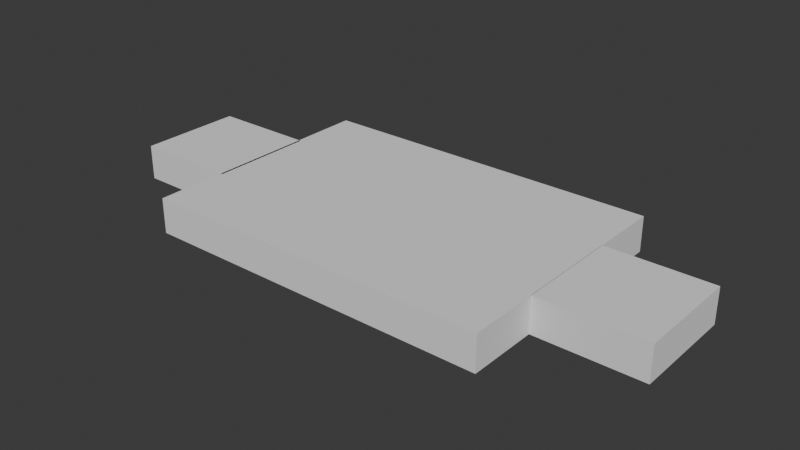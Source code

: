 # Source: Raum04.blend  (saved by Blender 4.3.32; exported with 4.5.12 LTS)
import bpy
from mathutils import Matrix  # noqa: F401  (used for matrix-valued properties, if any)

bpy.ops.wm.read_factory_settings(use_empty=True)
scene = bpy.context.scene
scene.name = 'Scene'

# ---- collections
col_collection = bpy.data.collections.new('Collection'); scene.collection.children.link(col_collection)

# ---- world
world_world = bpy.data.worlds.new('World'); scene.world = world_world
world_world.use_nodes = True; world_world.node_tree.nodes.clear()
_N = world_world.node_tree.nodes; _L = world_world.node_tree.links
n0 = _N.new('ShaderNodeOutputWorld'); n0.name = 'World Output'; n0.location = (300, 300)
n1 = _N.new('ShaderNodeBackground'); n1.name = 'Background'; n1.location = (10, 300)
n1.inputs[0].default_value = (0.05088, 0.05088, 0.05088, 1.0)
_L.new(n1.outputs[0], n0.inputs[0])
n0.is_active_output = True
world_world.color = (0.05088, 0.05088, 0.05088)
world_world.sun_shadow_jitter_overblur = 0.0

# ---- meshes
me_cube_006 = bpy.data.meshes.new('Cube.006')
me_cube_006.from_pydata([(4.991, -1.5, -0.5), (4.991, -1.5, 0.5), (4.991, 1.5, -0.5), (4.991, 1.5, 0.5), (7.991, -1.5, -0.5), (7.991, -1.5, 0.5), (7.991, 1.5, -0.5), (7.991, 1.5, 0.5), (-4.939, 1.5, -0.5), (-4.939, 1.5, 0.5), (-4.939, -1.5, -0.5), (-4.939, -1.5, 0.5), (-7.939, 1.5, -0.5), (-7.939, 1.5, 0.5), (-7.939, -1.5, -0.5), (-7.939, -1.5, 0.5), (5.0, 3.5, -0.5), (5.0, 3.5, 0.5), (5.0, -3.5, -0.5), (5.0, -3.5, 0.5), (-5.0, 3.5, -0.5), (-5.0, 3.5, 0.5), (-5.0, -3.5, -0.5), (-5.0, -3.5, 0.5)], [], [(0, 1, 3, 2), (2, 3, 7, 6), (6, 7, 5, 4), (4, 5, 1, 0), (2, 6, 4, 0), (7, 3, 1, 5), (8, 9, 11, 10), (10, 11, 15, 14), (14, 15, 13, 12), (12, 13, 9, 8), (10, 14, 12, 8), (15, 11, 9, 13), (16, 17, 19, 18), (18, 19, 23, 22), (22, 23, 21, 20), (20, 21, 17, 16), (18, 22, 20, 16), (23, 19, 17, 21)])
_uv = me_cube_006.uv_layers.new(name='UVMap')
_uv.uv.foreach_set('vector', [0.375, 0.0, 0.625, 0.0, 0.625, 0.25, 0.375, 0.25, 0.375, 0.25, 0.625, 0.25, 0.625, 0.5, 0.375, 0.5, 0.375, 0.5, 0.625, 0.5, 0.625, 0.75, 0.375, 0.75, 0.375, 0.75, 0.625, 0.75, 0.625, 1.0, 0.375, 1.0, 0.125, 0.5, 0.375, 0.5, 0.375, 0.75, 0.125, 0.75, 0.625, 0.5, 0.875, 0.5, 0.875, 0.75, 0.625, 0.75, 0.375, 0.0, 0.625, 0.0, 0.625, 0.25, 0.375, 0.25, 0.375, 0.25, 0.625, 0.25, 0.625, 0.5, 0.375, 0.5, 0.375, 0.5, 0.625, 0.5, 0.625, 0.75, 0.375, 0.75, 0.375, 0.75, 0.625, 0.75, 0.625, 1.0, 0.375, 1.0, 0.125, 0.5, 0.375, 0.5, 0.375, 0.75, 0.125, 0.75, 0.625, 0.5, 0.875, 0.5, 0.875, 0.75, 0.625, 0.75, 0.375, 0.0, 0.625, 0.0, 0.625, 0.25, 0.375, 0.25, 0.375, 0.25, 0.625, 0.25, 0.625, 0.5, 0.375, 0.5, 0.375, 0.5, 0.625, 0.5, 0.625, 0.75, 0.375, 0.75, 0.375, 0.75, 0.625, 0.75, 0.625, 1.0, 0.375, 1.0, 0.125, 0.5, 0.375, 0.5, 0.375, 0.75, 0.125, 0.75, 0.625, 0.5, 0.875, 0.5, 0.875, 0.75, 0.625, 0.75])
me_cube_006.update()

# ---- objects
ob_cube = bpy.data.objects.new('Cube', me_cube_006)

# ---- transforms, parenting, visibility, modifiers, constraints
ob_cube.location = (0.0, 0.0, 0.0)

# ---- collection membership
col_collection.objects.link(ob_cube)

# ---- scene / render settings (as saved in the file)
scene.frame_start = 1; scene.frame_end = 250; scene.frame_set(1)
scene.render.engine = 'BLENDER_EEVEE_NEXT'
bpy.context.view_layer.update()

# ---- added for rendering (the .blend has no active camera and no usable light): camera, sun
cam_auto = bpy.data.cameras.new('AutoCamera')
cam_auto.lens = 50.0
cam_auto.sensor_width = 36.0
cam_auto.clip_end = 1000.0
ob_auto_camera = bpy.data.objects.new('AutoCamera', cam_auto)
scene.collection.objects.link(ob_auto_camera)
ob_auto_camera.location = (16.151, -19.3504, 12.9003)
ob_auto_camera.rotation_euler = (1.09748, -7.21219e-08, 0.694738)
scene.camera = ob_auto_camera
light_auto_sun = bpy.data.lights.new('AutoSun', 'SUN')
light_auto_sun.energy = 3.0
light_auto_sun.angle = 0.0523599
ob_auto_sun = bpy.data.objects.new('AutoSun', light_auto_sun)
scene.collection.objects.link(ob_auto_sun)
ob_auto_sun.rotation_euler = (0.872665, 0.174533, 0.523599)
bpy.context.view_layer.update()
